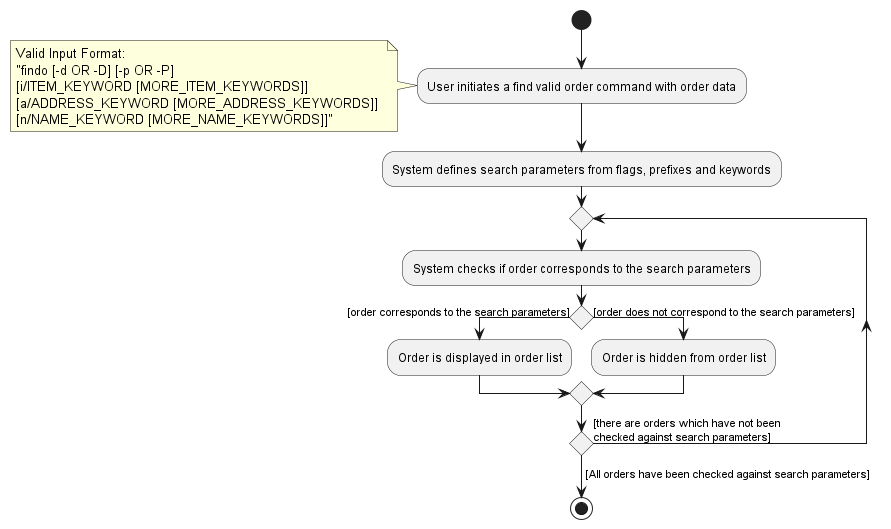

The diagram above was rendered by PlantUML. Its source (embedded in the PNG):
@startuml
skinparam conditionStyle diamond

start
:User initiates a find valid order command with order data;
note :Valid Input Format: \n"findo [-d OR -D] [-p OR -P]\n[i/ITEM_KEYWORD [MORE_ITEM_KEYWORDS]]\n[a/ADDRESS_KEYWORD [MORE_ADDRESS_KEYWORDS]] \n[n/NAME_KEYWORD [MORE_NAME_KEYWORDS]]"
:System defines search parameters from flags, prefixes and keywords;
repeat
    :System checks if order corresponds to the search parameters;
        if () then ([order corresponds to the search parameters])
            :Order is displayed in order list;
        else ([order does not correspond to the search parameters])
            :Order is hidden from order list;
        endif
repeat while ([there are orders which have not been\nchecked against search parameters])
-> [All orders have been checked against search parameters];
stop

@enduml